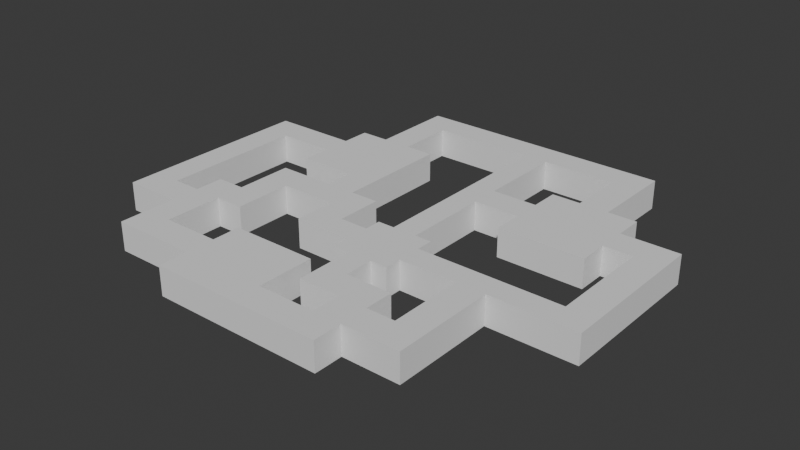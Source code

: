 # Source: inner.blend  (saved by Blender 4.5.90; exported with 4.5.12 LTS)
import bpy
from mathutils import Matrix  # noqa: F401  (used for matrix-valued properties, if any)

bpy.ops.wm.read_factory_settings(use_empty=True)
scene = bpy.context.scene
scene.name = 'Scene'

# ---- collections
col_collection = bpy.data.collections.new('Collection'); scene.collection.children.link(col_collection)

# ---- world
world_world = bpy.data.worlds.new('World'); scene.world = world_world
world_world.use_nodes = True; world_world.node_tree.nodes.clear()
_N = world_world.node_tree.nodes; _L = world_world.node_tree.links
n0 = _N.new('ShaderNodeOutputWorld'); n0.name = 'World Output'; n0.location = (200, 100)
n1 = _N.new('ShaderNodeBackground'); n1.name = 'Background'; n1.location = (-200, 100)
n1.inputs[0].default_value = (0.05088, 0.05088, 0.05088, 1.0)
_L.new(n1.outputs[0], n0.inputs[0])
n0.is_active_output = True
world_world.color = (0.05088, 0.05088, 0.05088)
world_world.sun_shadow_jitter_overblur = 0.0

# ---- meshes
me_plane = bpy.data.meshes.new('Plane')
me_plane.from_pydata([(-1.0, -1.0, 0.0), (1.0, -1.0, 0.0), (-1.0, 1.0, 0.0), (1.0, 1.0, 0.0), (-1.0, 0.4167, 0.0), (-1.0, -0.4167, 0.0), (0.4167, 1.0, 0.0), (-0.4167, 1.0, 0.0), (1.0, -0.4167, 0.0), (1.0, 0.4167, 0.0), (-0.4167, -1.0, 0.0), (0.4167, -1.0, 0.0), (-2.0, 0.4167, 0.0), (-2.0, -0.4167, 0.0), (0.4167, 2.0, 0.0), (-0.4167, 2.0, 0.0), (2.0, -0.4167, 0.0), (2.0, 0.4167, 0.0), (-0.4167, -2.0, 0.0), (0.4167, -2.0, 0.0), (-3.0, 0.4167, 0.0), (-3.0, -0.4167, 0.0), (0.4167, 3.0, 0.0), (-0.4167, 3.0, 0.0), (3.0, -0.4167, 0.0), (3.0, 0.4167, 0.0), (-0.4167, -3.0, 0.0), (0.4167, -3.0, 0.0), (1.017, -3.0, 0.0), (1.017, -2.0, 0.0), (2.017, -3.0, 0.0), (2.017, -2.0, 0.0), (1.017, -4.0, 0.0), (2.017, -4.0, 0.0), (1.017, -5.0, 0.0), (2.017, -5.0, 0.0), (-0.9833, -4.0, 0.0), (-0.9833, -5.0, 0.0), (-3.0, 2.017, 0.0), (-1.983, -5.0, 0.0), (-0.9833, -3.0, 0.0), (-2.0, 2.017, 0.0), (-0.9833, -2.0, 0.0), (-1.983, -2.0, 0.0), (-2.0, 1.017, 0.0), (-2.983, -2.0, 0.0), (-3.983, -3.0, 0.0), (-3.983, -2.0, 0.0), (-3.0, 1.017, 0.0), (-3.983, -4.0, 0.0), (-2.983, -5.0, 0.0), (-3.983, -5.0, 0.0), (-4.0, 1.017, 0.0), (-4.0, 2.017, 0.0), (-5.0, 1.017, 0.0), (-5.0, 2.017, 0.0), (-6.0, 1.017, 0.0), (-6.0, 2.017, 0.0), (-5.0, 0.01667, 0.0), (-6.0, 0.01667, 0.0), (-5.0, -0.9833, 0.0), (-6.0, -0.9833, 0.0), (-7.0, 0.01667, 0.0), (-7.0, -0.9833, 0.0), (-6.0, -1.983, 0.0), (-7.0, -1.983, 0.0), (-6.0, -2.983, 0.0), (-7.0, -2.983, 0.0), (-6.0, -3.983, 0.0), (-7.0, -3.983, 0.0), (-5.0, -2.983, 0.0), (-5.0, -3.983, 0.0), (-3.983, -2.983, 0.0), (-3.983, -3.983, 0.0), (-3.0, 3.017, 0.0), (-4.0, 3.017, 0.0), (-3.0, 4.017, 0.0), (-5.0, 3.017, 0.0), (-6.0, 3.017, 0.0), (-0.4167, 4.0, 0.0), (-3.0, 5.017, 0.0), (0.4167, 4.0, 0.0), (-3.0, 6.017, 0.0), (-4.0, 6.017, 0.0), (-5.0, 6.017, 0.0), (-6.0, 6.017, 0.0), (-8.0, -0.9833, 0.0), (-8.0, -1.983, 0.0), (-9.0, -0.9833, 0.0), (-9.0, -1.983, 0.0), (-8.0, 0.01667, 0.0), (-9.0, 0.01667, 0.0), (-8.0, 1.017, 0.0), (-9.0, 1.017, 0.0), (-8.0, 2.017, 0.0), (-9.0, 2.017, 0.0), (-8.0, 3.017, 0.0), (-9.0, 3.017, 0.0), (-8.0, 4.017, 0.0), (-9.0, 4.017, 0.0), (-8.0, 5.017, 0.0), (-9.0, 5.017, 0.0), (-7.0, 4.017, 0.0), (-7.0, 5.017, 0.0), (-6.0, 4.017, 0.0), (-6.0, 5.017, 0.0), (-0.4167, 5.0, 0.0), (0.4167, 5.0, 0.0), (-0.4167, 6.0, 0.0), (0.4167, 6.0, 0.0), (-0.4167, 7.0, 0.0), (0.4167, 7.0, 0.0), (-0.4167, 8.0, 0.0), (0.4167, 8.0, 0.0), (-0.4167, 9.0, 0.0), (0.4167, 9.0, 0.0), (-1.417, 8.0, 0.0), (-1.417, 9.0, 0.0), (-3.0, 8.0, 0.0), (-3.0, 9.0, 0.0), (-4.0, 8.0, 0.0), (-4.0, 9.0, 0.0), (-5.0, 8.0, 0.0), (-5.0, 9.0, 0.0), (-4.0, 7.0, 0.0), (-5.0, 7.0, 0.0), (-4.0, 6.0, 0.0), (-5.0, 6.0, 0.0), (1.5, 4.0, 0.0), (1.5, 5.0, 0.0), (2.0, 4.0, 0.0), (2.0, 5.0, 0.0), (3.0, 4.0, 0.0), (3.0, 5.0, 0.0), (2.0, 6.0, 0.0), (4.0, 0.4167, 0.0), (2.0, 3.0, 0.0), (3.0, 3.0, 0.0), (4.0, 4.0, 0.0), (4.0, 5.0, 0.0), (4.0, -0.4167, 0.0), (4.0, 3.0, 0.0), (4.0, -1.417, 0.0), (3.0, -1.417, 0.0), (5.0, 6.0, 0.0), (5.0, 3.0, 0.0), (1.417, 8.0, 0.0), (1.417, 9.0, 0.0), (2.417, 8.0, 0.0), (2.417, 9.0, 0.0), (3.0, 8.0, 0.0), (3.0, 9.0, 0.0), (4.0, 8.0, 0.0), (4.0, 9.0, 0.0), (3.0, 7.0, 0.0), (4.0, 7.0, 0.0), (3.0, 6.0, 0.0), (4.0, 6.0, 0.0), (5.0, 0.4167, 0.0), (5.0, -0.4167, 0.0), (6.0, 0.4167, 0.0), (6.0, -0.4167, 0.0), (7.0, 0.4167, 0.0), (7.0, -0.4167, 0.0), (6.0, 1.5, 0.0), (7.0, 1.5, 0.0), (6.0, 2.0, 0.0), (7.0, 2.0, 0.0), (6.0, 3.0, 0.0), (7.0, 3.0, 0.0), (6.0, 4.0, 0.0), (7.0, 4.0, 0.0), (6.0, 5.0, 0.0), (7.0, 5.0, 0.0), (5.0, 4.0, 0.0), (5.0, 5.0, 0.0), (4.0, -3.0, 0.0), (3.0, -3.0, 0.0), (4.0, -4.0, 0.0), (3.0, -4.0, 0.0), (2.0, -3.0, 0.0), (2.0, -4.0, 0.0), (-1.0, -0.4167, 1.0), (-1.0, -1.0, 1.0), (0.4167, -1.0, 1.0), (1.0, -1.0, 1.0), (1.0, 0.4167, 1.0), (1.0, 1.0, 1.0), (-0.4167, 1.0, 1.0), (-1.0, 1.0, 1.0), (-1.0, 0.4167, 1.0), (0.4167, 1.0, 1.0), (1.0, -0.4167, 1.0), (-0.4167, -1.0, 1.0), (-2.0, 0.4167, 1.0), (-2.0, -0.4167, 1.0), (0.4167, 2.0, 1.0), (-0.4167, 2.0, 1.0), (2.0, -0.4167, 1.0), (2.0, 0.4167, 1.0), (-0.4167, -2.0, 1.0), (0.4167, -2.0, 1.0), (-3.0, 0.4167, 1.0), (-3.0, -0.4167, 1.0), (0.4167, 3.0, 1.0), (-0.4167, 3.0, 1.0), (3.0, -0.4167, 1.0), (3.0, 0.4167, 1.0), (-0.4167, -3.0, 1.0), (0.4167, -3.0, 1.0), (1.017, -3.0, 1.0), (1.017, -2.0, 1.0), (2.017, -3.0, 1.0), (2.017, -2.0, 1.0), (2.017, -4.0, 1.0), (1.017, -4.0, 1.0), (1.017, -5.0, 1.0), (2.017, -5.0, 1.0), (-0.9833, -4.0, 1.0), (-0.9833, -5.0, 1.0), (-4.0, 2.017, 1.0), (-5.0, 2.017, 1.0), (-1.983, -5.0, 1.0), (-5.0, 1.017, 1.0), (-4.0, 1.017, 1.0), (-3.0, 1.017, 1.0), (-0.9833, -3.0, 1.0), (-0.9833, -2.0, 1.0), (-1.983, -2.0, 1.0), (-2.0, 1.017, 1.0), (-2.0, 2.017, 1.0), (-2.983, -2.0, 1.0), (-3.983, -2.0, 1.0), (-3.983, -3.0, 1.0), (-3.0, 2.017, 1.0), (-3.983, -4.0, 1.0), (-3.983, -5.0, 1.0), (-2.983, -5.0, 1.0), (-6.0, 2.017, 1.0), (-6.0, 1.017, 1.0), (-6.0, 0.01667, 1.0), (-5.0, 0.01667, 1.0), (-6.0, -0.9833, 1.0), (-5.0, -0.9833, 1.0), (-7.0, 0.01667, 1.0), (-7.0, -0.9833, 1.0), (-7.0, -1.983, 1.0), (-6.0, -1.983, 1.0), (-7.0, -2.983, 1.0), (-6.0, -2.983, 1.0), (-7.0, -3.983, 1.0), (-6.0, -3.983, 1.0), (-5.0, -3.983, 1.0), (-5.0, -2.983, 1.0), (-3.983, -3.983, 1.0), (-3.983, -2.983, 1.0), (-3.0, 3.017, 1.0), (-4.0, 3.017, 1.0), (-3.0, 4.017, 1.0), (-5.0, 3.017, 1.0), (0.4167, 4.0, 1.0), (-6.0, 3.017, 1.0), (-0.4167, 4.0, 1.0), (-3.0, 5.017, 1.0), (-3.0, 6.017, 1.0), (-4.0, 6.017, 1.0), (-5.0, 6.017, 1.0), (-6.0, 6.017, 1.0), (-8.0, -0.9833, 1.0), (-8.0, -1.983, 1.0), (-9.0, -0.9833, 1.0), (-9.0, -1.983, 1.0), (-8.0, 0.01667, 1.0), (-9.0, 0.01667, 1.0), (-8.0, 1.017, 1.0), (-9.0, 1.017, 1.0), (-8.0, 2.017, 1.0), (-9.0, 2.017, 1.0), (-8.0, 3.017, 1.0), (-9.0, 3.017, 1.0), (-8.0, 4.017, 1.0), (-9.0, 4.017, 1.0), (-8.0, 5.017, 1.0), (-9.0, 5.017, 1.0), (-7.0, 4.017, 1.0), (-7.0, 5.017, 1.0), (-6.0, 4.017, 1.0), (-6.0, 5.017, 1.0), (0.4167, 5.0, 1.0), (-0.4167, 5.0, 1.0), (0.4167, 6.0, 1.0), (-0.4167, 6.0, 1.0), (0.4167, 7.0, 1.0), (-0.4167, 7.0, 1.0), (0.4167, 8.0, 1.0), (-0.4167, 8.0, 1.0), (0.4167, 9.0, 1.0), (-0.4167, 9.0, 1.0), (-1.417, 9.0, 1.0), (-1.417, 8.0, 1.0), (-3.0, 9.0, 1.0), (-3.0, 8.0, 1.0), (-4.0, 9.0, 1.0), (-4.0, 8.0, 1.0), (-5.0, 9.0, 1.0), (-5.0, 8.0, 1.0), (-5.0, 7.0, 1.0), (-4.0, 7.0, 1.0), (-5.0, 6.0, 1.0), (-4.0, 6.0, 1.0), (1.5, 4.0, 1.0), (1.5, 5.0, 1.0), (2.0, 4.0, 1.0), (2.0, 5.0, 1.0), (3.0, 4.0, 1.0), (3.0, 5.0, 1.0), (5.0, 0.4167, 1.0), (4.0, 0.4167, 1.0), (2.0, 6.0, 1.0), (5.0, -0.4167, 1.0), (2.0, 3.0, 1.0), (3.0, 3.0, 1.0), (4.0, 4.0, 1.0), (4.0, 5.0, 1.0), (4.0, -0.4167, 1.0), (4.0, 3.0, 1.0), (4.0, -3.0, 1.0), (4.0, -1.417, 1.0), (3.0, -3.0, 1.0), (3.0, -1.417, 1.0), (5.0, 3.0, 1.0), (1.417, 8.0, 1.0), (1.417, 9.0, 1.0), (2.417, 8.0, 1.0), (2.417, 9.0, 1.0), (3.0, 8.0, 1.0), (3.0, 9.0, 1.0), (4.0, 8.0, 1.0), (4.0, 9.0, 1.0), (3.0, 7.0, 1.0), (4.0, 7.0, 1.0), (3.0, 6.0, 1.0), (4.0, 6.0, 1.0), (5.0, 6.0, 1.0), (6.0, -0.4167, 1.0), (6.0, 0.4167, 1.0), (7.0, -0.4167, 1.0), (7.0, 0.4167, 1.0), (7.0, 1.5, 1.0), (6.0, 1.5, 1.0), (7.0, 2.0, 1.0), (6.0, 2.0, 1.0), (7.0, 3.0, 1.0), (6.0, 3.0, 1.0), (7.0, 4.0, 1.0), (6.0, 4.0, 1.0), (7.0, 5.0, 1.0), (6.0, 5.0, 1.0), (5.0, 5.0, 1.0), (5.0, 4.0, 1.0), (3.0, -4.0, 1.0), (4.0, -4.0, 1.0), (2.0, -3.0, 1.0), (2.0, -4.0, 1.0)], [], [(0, 5, 4, 2, 7, 6, 3, 9, 8, 1, 11, 10), (11, 19, 18, 10), (9, 17, 16, 8), (7, 15, 14, 6), (5, 13, 12, 4), (19, 27, 26, 18), (15, 23, 22, 14), (17, 25, 24, 16), (13, 21, 20, 12), (19, 29, 28, 27), (29, 31, 30, 180, 28), (30, 33, 181, 180), (33, 35, 34, 32, 181), (34, 37, 36, 32), (52, 54, 55, 53), (20, 48, 44, 12), (48, 38, 41, 44), (48, 52, 53, 38), (37, 39, 50, 51, 49, 46, 47, 45, 43, 42, 40, 36), (54, 56, 57, 55), (54, 58, 59, 56), (58, 60, 61, 59), (61, 63, 62, 59), (61, 64, 65, 63), (64, 66, 67, 65), (66, 68, 69, 67), (66, 70, 71, 68), (70, 72, 73, 71), (53, 75, 74, 38), (75, 77, 78, 104, 105, 85, 84, 127, 126, 83, 82, 80, 76, 74), (65, 87, 86, 63), (87, 89, 88, 86), (88, 91, 90, 86), (91, 93, 92, 90), (93, 95, 94, 92), (95, 97, 96, 94), (97, 99, 98, 96), (99, 101, 100, 98), (100, 103, 102, 98), (103, 105, 104, 102), (23, 79, 81, 22), (79, 106, 107, 81), (106, 108, 109, 107), (108, 110, 111, 109), (110, 112, 113, 111), (112, 114, 115, 113), (112, 116, 117, 114), (116, 118, 119, 117), (118, 120, 121, 119), (120, 122, 123, 121), (120, 124, 125, 122), (124, 83, 84, 125), (84, 83, 126, 127), (107, 129, 128, 81), (129, 131, 130, 128), (131, 133, 132, 130), (131, 134, 156, 133), (132, 137, 136, 130), (132, 138, 141, 137), (156, 157, 139, 133), (133, 139, 138, 132), (138, 174, 145, 141), (157, 144, 175, 139), (139, 175, 174, 138), (115, 147, 146, 113), (147, 149, 148, 146), (149, 151, 150, 148), (151, 153, 152, 150), (152, 155, 154, 150), (155, 157, 156, 154), (25, 135, 140, 24), (135, 158, 159, 140), (158, 160, 161, 159), (160, 162, 163, 161), (160, 164, 165, 162), (164, 166, 167, 165), (166, 168, 169, 167), (168, 170, 171, 169), (170, 172, 173, 171), (170, 174, 175, 172), (140, 142, 143, 24), (142, 176, 177, 143), (176, 178, 179, 177), (179, 33, 30, 177), (181, 32, 28, 180), (183, 193, 184, 185, 192, 186, 187, 191, 188, 189, 190, 182), (184, 193, 200, 201), (186, 192, 198, 199), (188, 191, 196, 197), (182, 190, 194, 195), (201, 200, 208, 209), (197, 196, 204, 205), (199, 198, 206, 207), (195, 194, 202, 203), (201, 209, 210, 211), (211, 210, 362, 212, 213), (212, 362, 363, 214), (214, 363, 215, 216, 217), (216, 215, 218, 219), (224, 220, 221, 223), (202, 194, 229, 225), (225, 229, 230, 234), (225, 234, 220, 224), (219, 218, 226, 227, 228, 231, 232, 255, 233, 254, 235, 236, 237, 222), (223, 221, 238, 239), (223, 239, 240, 241), (241, 240, 242, 243), (242, 240, 244, 245), (242, 245, 246, 247), (247, 246, 248, 249), (249, 248, 250, 251), (249, 251, 252, 253), (253, 252, 254, 233, 255), (220, 234, 256, 257), (257, 256, 258, 263, 264, 265, 309, 308, 266, 267, 287, 286, 261, 259), (246, 245, 268, 269), (269, 268, 270, 271), (270, 268, 272, 273), (273, 272, 274, 275), (275, 274, 276, 277), (277, 276, 278, 279), (279, 278, 280, 281), (281, 280, 282, 283), (282, 280, 284, 285), (285, 284, 286, 287), (205, 204, 260, 262), (262, 260, 288, 289), (289, 288, 290, 291), (291, 290, 292, 293), (293, 292, 294, 295), (295, 294, 296, 297), (295, 297, 298, 299), (299, 298, 300, 301), (301, 300, 302, 303), (303, 302, 304, 305), (303, 305, 306, 307), (307, 306, 266, 265), (266, 308, 309, 265), (288, 260, 310, 311), (311, 310, 312, 313), (313, 312, 314, 315), (313, 315, 341, 318), (314, 312, 320, 321), (314, 321, 325, 322), (341, 315, 323, 342), (315, 314, 322, 323), (322, 325, 330, 359), (342, 323, 358, 343), (323, 322, 359, 358), (296, 294, 331, 332), (332, 331, 333, 334), (334, 333, 335, 336), (336, 335, 337, 338), (337, 335, 339, 340), (340, 339, 341, 342), (207, 206, 324, 317), (317, 324, 319, 316), (316, 319, 344, 345), (345, 344, 346, 347), (345, 347, 348, 349), (349, 348, 350, 351), (351, 350, 352, 353), (353, 352, 354, 355), (355, 354, 356, 357), (355, 357, 358, 359), (324, 206, 329, 327), (327, 329, 328, 326), (326, 328, 360, 361), (360, 328, 212, 214), (363, 362, 210, 215), (39, 37, 219, 222), (109, 111, 292, 290), (175, 144, 343, 358), (74, 76, 258, 256), (142, 140, 324, 327), (54, 52, 224, 223), (145, 174, 359, 330), (5, 0, 183, 182), (77, 75, 257, 259), (141, 145, 330, 325), (52, 48, 225, 224), (112, 110, 293, 295), (11, 1, 185, 184), (22, 81, 260, 204), (111, 113, 294, 292), (9, 3, 187, 186), (78, 77, 259, 261), (36, 40, 226, 218), (115, 114, 297, 296), (143, 177, 328, 329), (7, 2, 189, 188), (79, 23, 205, 262), (42, 43, 228, 227), (179, 178, 361, 360), (2, 4, 190, 189), (76, 80, 263, 258), (147, 115, 296, 332), (178, 176, 326, 361), (82, 83, 265, 264), (113, 146, 331, 294), (40, 42, 227, 226), (3, 6, 191, 187), (48, 20, 202, 225), (116, 112, 295, 299), (84, 85, 267, 266), (149, 147, 332, 334), (44, 41, 230, 229), (114, 117, 298, 297), (1, 8, 192, 185), (146, 148, 333, 331), (43, 45, 231, 228), (80, 82, 264, 263), (47, 46, 233, 255, 232), (118, 116, 299, 301), (33, 179, 360, 214), (0, 10, 193, 183), (151, 149, 334, 336), (117, 119, 300, 298), (87, 65, 246, 269), (148, 150, 335, 333), (45, 47, 232, 231), (177, 30, 212, 328), (63, 86, 268, 245), (152, 153, 338, 337), (120, 118, 301, 303), (88, 89, 271, 270), (153, 151, 336, 338), (41, 38, 234, 230), (119, 121, 302, 300), (89, 87, 269, 271), (123, 122, 305, 304), (51, 50, 237, 236), (19, 11, 184, 201), (155, 152, 337, 340), (12, 44, 229, 194), (121, 123, 304, 302), (10, 18, 200, 193), (91, 88, 270, 273), (150, 154, 339, 335), (49, 51, 236, 235), (17, 9, 186, 199), (86, 90, 272, 268), (124, 120, 303, 307), (8, 16, 198, 192), (157, 155, 340, 342), (50, 39, 222, 237), (122, 125, 306, 305), (15, 7, 188, 197), (93, 91, 273, 275), (154, 156, 341, 339), (57, 56, 239, 238), (6, 14, 196, 191), (90, 92, 274, 272), (156, 134, 318, 341), (13, 5, 182, 195), (55, 57, 238, 221), (4, 12, 194, 190), (95, 93, 275, 277), (83, 124, 307, 265), (20, 21, 203, 202), (92, 94, 276, 274), (144, 157, 342, 343), (58, 54, 223, 241), (125, 84, 266, 306), (140, 159, 319, 324), (56, 59, 240, 239), (97, 95, 277, 279), (61, 60, 243, 242), (129, 107, 288, 311), (26, 27, 209, 208), (94, 96, 278, 276), (160, 158, 316, 345), (60, 58, 241, 243), (81, 128, 310, 260), (159, 161, 344, 319), (18, 26, 208, 200), (99, 97, 279, 281), (163, 162, 347, 346), (62, 63, 245, 244), (131, 129, 311, 313), (23, 15, 197, 205), (96, 98, 280, 278), (128, 130, 312, 310), (14, 22, 204, 196), (100, 101, 283, 282), (161, 163, 346, 344), (59, 62, 244, 240), (25, 17, 199, 207), (101, 99, 281, 283), (16, 24, 206, 198), (164, 160, 345, 349), (64, 61, 242, 247), (21, 13, 195, 203), (162, 165, 348, 347), (158, 135, 317, 316), (103, 100, 282, 285), (134, 131, 313, 318), (27, 28, 210, 209), (98, 102, 284, 280), (166, 164, 349, 351), (66, 64, 247, 249), (29, 19, 201, 211), (165, 167, 350, 348), (65, 67, 248, 246), (136, 137, 321, 320), (105, 103, 285, 287), (69, 68, 251, 250), (30, 31, 213, 212), (102, 104, 286, 284), (168, 166, 351, 353), (130, 136, 320, 312), (31, 29, 211, 213), (104, 78, 261, 286), (167, 169, 352, 350), (67, 69, 250, 248), (85, 105, 287, 267), (28, 32, 215, 210), (170, 168, 353, 355), (70, 66, 249, 253), (34, 35, 217, 216), (106, 79, 262, 289), (169, 171, 354, 352), (68, 71, 252, 251), (35, 33, 214, 217), (173, 172, 357, 356), (137, 141, 325, 321), (72, 70, 253, 255), (135, 25, 207, 317), (108, 106, 289, 291), (171, 173, 356, 354), (71, 73, 254, 252), (37, 34, 216, 219), (107, 109, 290, 288), (176, 142, 327, 326), (32, 36, 218, 215), (174, 170, 355, 359), (75, 53, 220, 257), (53, 55, 221, 220), (110, 108, 291, 293), (172, 175, 358, 357), (38, 74, 256, 234), (24, 143, 329, 206)])
_uv = me_plane.uv_layers.new(name='UVMap')
_uv.uv.foreach_set('vector', [0.0, 0.0, 0.0, 0.3333, 0.0, 0.6667, 0.0, 1.0, 0.3333, 1.0, 0.6667, 1.0, 1.0, 1.0, 1.0, 0.6667, 1.0, 0.3333, 1.0, 0.0, 0.6667, 0.0, 0.3333, 0.0, 0.6667, 0.0, 0.6667, 0.0, 0.3333, 0.0, 0.3333, 0.0, 1.0, 0.6667, 1.0, 0.6667, 1.0, 0.3333, 1.0, 0.3333, 0.3333, 1.0, 0.3333, 1.0, 0.6667, 1.0, 0.6667, 1.0, 0.0, 0.3333, 0.0, 0.3333, 0.0, 0.6667, 0.0, 0.6667, 0.6667, 0.0, 0.6667, 0.0, 0.3333, 0.0, 0.3333, 0.0, 0.3333, 1.0, 0.3333, 1.0, 0.6667, 1.0, 0.6667, 1.0, 1.0, 0.6667, 1.0, 0.6667, 1.0, 0.3333, 1.0, 0.3333, 0.0, 0.3333, 0.0, 0.3333, 0.0, 0.6667, 0.0, 0.6667, 0.6667, 0.0, 0.6667, 0.0, 0.6667, 0.0, 0.6667, 0.0, 0.6667, 0.0, 0.6667, 0.0, 0.6667, 0.0, 0.6667, 0.0, 0.6667, 0.0, 0.6667, 0.0, 0.6667, 0.0, 0.6667, 0.0, 0.6667, 0.0, 0.6667, 0.0, 0.6667, 0.0, 0.6667, 0.0, 0.6667, 0.0, 0.6667, 0.0, 0.6667, 0.0, 0.6667, 0.0, 0.6667, 0.0, 0.6667, 0.0, 0.0, 0.6667, 0.0, 0.6667, 0.0, 0.6667, 0.0, 0.6667, 0.0, 0.6667, 0.0, 0.6667, 0.0, 0.6667, 0.0, 0.6667, 0.0, 0.6667, 0.0, 0.6667, 0.0, 0.6667, 0.0, 0.6667, 0.0, 0.6667, 0.0, 0.6667, 0.0, 0.6667, 0.0, 0.6667, 0.6667, 0.0, 0.6667, 0.0, 0.6667, 0.0, 0.6667, 0.0, 0.6667, 0.0, 0.6667, 0.0, 0.6667, 0.0, 0.6667, 0.0, 0.6667, 0.0, 0.6667, 0.0, 0.6667, 0.0, 0.6667, 0.0, 0.0, 0.6667, 0.0, 0.6667, 0.0, 0.6667, 0.0, 0.6667, 0.0, 0.6667, 0.0, 0.6667, 0.0, 0.6667, 0.0, 0.6667, 0.0, 0.6667, 0.0, 0.6667, 0.0, 0.6667, 0.0, 0.6667, 0.0, 0.6667, 0.0, 0.6667, 0.0, 0.6667, 0.0, 0.6667, 0.0, 0.6667, 0.0, 0.6667, 0.0, 0.6667, 0.0, 0.6667, 0.0, 0.6667, 0.0, 0.6667, 0.0, 0.6667, 0.0, 0.6667, 0.0, 0.6667, 0.0, 0.6667, 0.0, 0.6667, 0.0, 0.6667, 0.0, 0.6667, 0.0, 0.6667, 0.0, 0.6667, 0.0, 0.6667, 0.0, 0.6667, 0.0, 0.6667, 0.0, 0.6667, 0.0, 0.6667, 0.0, 0.6667, 0.0, 0.6667, 0.0, 0.6667, 0.0, 0.6667, 0.0, 0.6667, 0.0, 0.6667, 0.0, 0.6667, 0.0, 0.6667, 0.0, 0.6667, 0.0, 0.6667, 0.0, 0.6667, 0.0, 0.6667, 0.0, 0.6667, 0.0, 0.6667, 0.0, 0.6667, 0.0, 0.6667, 0.0, 0.6667, 0.0, 0.6667, 0.0, 0.6667, 0.0, 0.6667, 0.0, 0.6667, 0.0, 0.6667, 0.0, 0.6667, 0.0, 0.6667, 0.0, 0.6667, 0.0, 0.6667, 0.0, 0.6667, 0.0, 0.6667, 0.0, 0.6667, 0.0, 0.6667, 0.0, 0.6667, 0.0, 0.6667, 0.0, 0.6667, 0.0, 0.6667, 0.0, 0.6667, 0.0, 0.6667, 0.0, 0.6667, 0.0, 0.6667, 0.0, 0.6667, 0.0, 0.6667, 0.0, 0.6667, 0.0, 0.6667, 0.0, 0.6667, 0.0, 0.6667, 0.0, 0.6667, 0.0, 0.6667, 0.0, 0.6667, 0.0, 0.6667, 0.0, 0.6667, 0.0, 0.6667, 0.0, 0.6667, 0.0, 0.6667, 0.0, 0.6667, 0.0, 0.6667, 0.0, 0.6667, 0.0, 0.6667, 0.0, 0.6667, 0.0, 0.6667, 0.3333, 1.0, 0.3333, 1.0, 0.6667, 1.0, 0.6667, 1.0, 0.3333, 1.0, 0.3333, 1.0, 0.6667, 1.0, 0.6667, 1.0, 0.3333, 1.0, 0.3333, 1.0, 0.6667, 1.0, 0.6667, 1.0, 0.3333, 1.0, 0.3333, 1.0, 0.6667, 1.0, 0.6667, 1.0, 0.3333, 1.0, 0.3333, 1.0, 0.6667, 1.0, 0.6667, 1.0, 0.3333, 1.0, 0.3333, 1.0, 0.6667, 1.0, 0.6667, 1.0, 0.3333, 1.0, 0.3333, 1.0, 0.3333, 1.0, 0.3333, 1.0, 0.3333, 1.0, 0.3333, 1.0, 0.3333, 1.0, 0.3333, 1.0, 0.3333, 1.0, 0.3333, 1.0, 0.3333, 1.0, 0.3333, 1.0, 0.3333, 1.0, 0.3333, 1.0, 0.3333, 1.0, 0.3333, 1.0, 0.3333, 1.0, 0.3333, 1.0, 0.3333, 1.0, 0.3333, 1.0, 0.3333, 1.0, 0.3333, 1.0, 0.3333, 1.0, 0.3333, 1.0, 0.0, 0.6667, 0.0, 0.6667, 0.0, 0.6667, 0.0, 0.6667, 0.6667, 1.0, 0.6667, 1.0, 0.6667, 1.0, 0.6667, 1.0, 0.6667, 1.0, 0.6667, 1.0, 0.6667, 1.0, 0.6667, 1.0, 0.6667, 1.0, 0.6667, 1.0, 0.6667, 1.0, 0.6667, 1.0, 0.6667, 1.0, 0.6667, 1.0, 0.6667, 1.0, 0.6667, 1.0, 0.6667, 1.0, 0.6667, 1.0, 0.6667, 1.0, 0.6667, 1.0, 0.6667, 1.0, 0.6667, 1.0, 0.6667, 1.0, 0.6667, 1.0, 0.6667, 1.0, 0.6667, 1.0, 0.6667, 1.0, 0.6667, 1.0, 0.6667, 1.0, 0.6667, 1.0, 0.6667, 1.0, 0.6667, 1.0, 0.6667, 1.0, 0.6667, 1.0, 0.6667, 1.0, 0.6667, 1.0, 0.6667, 1.0, 0.6667, 1.0, 0.6667, 1.0, 0.6667, 1.0, 0.6667, 1.0, 0.6667, 1.0, 0.6667, 1.0, 0.6667, 1.0, 0.6667, 1.0, 0.6667, 1.0, 0.6667, 1.0, 0.6667, 1.0, 0.6667, 1.0, 0.6667, 1.0, 0.6667, 1.0, 0.6667, 1.0, 0.6667, 1.0, 0.6667, 1.0, 0.6667, 1.0, 0.6667, 1.0, 0.6667, 1.0, 0.6667, 1.0, 0.6667, 1.0, 0.6667, 1.0, 0.6667, 1.0, 0.6667, 1.0, 0.6667, 1.0, 0.6667, 1.0, 0.6667, 1.0, 0.6667, 1.0, 0.6667, 1.0, 0.6667, 1.0, 1.0, 0.6667, 1.0, 0.6667, 1.0, 0.3333, 1.0, 0.3333, 1.0, 0.6667, 1.0, 0.6667, 1.0, 0.3333, 1.0, 0.3333, 1.0, 0.6667, 1.0, 0.6667, 1.0, 0.3333, 1.0, 0.3333, 1.0, 0.6667, 1.0, 0.6667, 1.0, 0.3333, 1.0, 0.3333, 1.0, 0.6667, 1.0, 0.6667, 1.0, 0.6667, 1.0, 0.6667, 1.0, 0.6667, 1.0, 0.6667, 1.0, 0.6667, 1.0, 0.6667, 1.0, 0.6667, 1.0, 0.6667, 1.0, 0.6667, 1.0, 0.6667, 1.0, 0.6667, 1.0, 0.6667, 1.0, 0.6667, 1.0, 0.6667, 1.0, 0.6667, 1.0, 0.6667, 1.0, 0.6667, 1.0, 0.6667, 1.0, 0.6667, 1.0, 0.6667, 1.0, 0.6667, 1.0, 0.6667, 1.0, 0.3333, 1.0, 0.3333, 1.0, 0.3333, 1.0, 0.3333, 1.0, 0.3333, 1.0, 0.3333, 1.0, 0.3333, 1.0, 0.3333, 1.0, 0.3333, 1.0, 0.3333, 1.0, 0.3333, 1.0, 0.3333, 1.0, 0.3333, 1.0, 0.3333, 1.0, 0.3333, 1.0, 0.3333, 0.6667, 0.0, 0.6667, 0.0, 0.6667, 0.0, 0.6667, 0.0, 0.0, 0.0, 0.3333, 0.0, 0.6667, 0.0, 1.0, 0.0, 1.0, 0.3333, 1.0, 0.6667, 1.0, 1.0, 0.6667, 1.0, 0.3333, 1.0, 0.0, 1.0, 0.0, 0.6667, 0.0, 0.3333, 0.6667, 0.0, 0.3333, 0.0, 0.3333, 0.0, 0.6667, 0.0, 1.0, 0.6667, 1.0, 0.3333, 1.0, 0.3333, 1.0, 0.6667, 0.3333, 1.0, 0.6667, 1.0, 0.6667, 1.0, 0.3333, 1.0, 0.0, 0.3333, 0.0, 0.6667, 0.0, 0.6667, 0.0, 0.3333, 0.6667, 0.0, 0.3333, 0.0, 0.3333, 0.0, 0.6667, 0.0, 0.3333, 1.0, 0.6667, 1.0, 0.6667, 1.0, 0.3333, 1.0, 1.0, 0.6667, 1.0, 0.3333, 1.0, 0.3333, 1.0, 0.6667, 0.0, 0.3333, 0.0, 0.6667, 0.0, 0.6667, 0.0, 0.3333, 0.6667, 0.0, 0.6667, 0.0, 0.6667, 0.0, 0.6667, 0.0, 0.6667, 0.0, 0.6667, 0.0, 0.6667, 0.0, 0.6667, 0.0, 0.6667, 0.0, 0.6667, 0.0, 0.6667, 0.0, 0.6667, 0.0, 0.6667, 0.0, 0.6667, 0.0, 0.6667, 0.0, 0.6667, 0.0, 0.6667, 0.0, 0.6667, 0.0, 0.6667, 0.0, 0.6667, 0.0, 0.6667, 0.0, 0.6667, 0.0, 0.0, 0.6667, 0.0, 0.6667, 0.0, 0.6667, 0.0, 0.6667, 0.0, 0.6667, 0.0, 0.6667, 0.0, 0.6667, 0.0, 0.6667, 0.0, 0.6667, 0.0, 0.6667, 0.0, 0.6667, 0.0, 0.6667, 0.0, 0.6667, 0.0, 0.6667, 0.0, 0.6667, 0.0, 0.6667, 0.6667, 0.0, 0.6667, 0.0, 0.6667, 0.0, 0.6667, 0.0, 0.6667, 0.0, 0.6667, 0.0, 0.6667, 0.0, 0.6667, 0.0, 0.6667, 0.0, 0.6667, 0.0, 0.6667, 0.0, 0.6667, 0.0, 0.6667, 0.0, 0.6667, 0.0, 0.0, 0.6667, 0.0, 0.6667, 0.0, 0.6667, 0.0, 0.6667, 0.0, 0.6667, 0.0, 0.6667, 0.0, 0.6667, 0.0, 0.6667, 0.0, 0.6667, 0.0, 0.6667, 0.0, 0.6667, 0.0, 0.6667, 0.0, 0.6667, 0.0, 0.6667, 0.0, 0.6667, 0.0, 0.6667, 0.0, 0.6667, 0.0, 0.6667, 0.0, 0.6667, 0.0, 0.6667, 0.0, 0.6667, 0.0, 0.6667, 0.0, 0.6667, 0.0, 0.6667, 0.0, 0.6667, 0.0, 0.6667, 0.0, 0.6667, 0.0, 0.6667, 0.0, 0.6667, 0.0, 0.6667, 0.0, 0.6667, 0.0, 0.6667, 0.0, 0.6667, 0.0, 0.6667, 0.0, 0.6667, 0.0, 0.6667, 0.0, 0.6667, 0.0, 0.6667, 0.0, 0.6667, 0.0, 0.6667, 0.0, 0.6667, 0.0, 0.6667, 0.0, 0.6667, 0.0, 0.6667, 0.0, 0.6667, 0.0, 0.6667, 0.0, 0.6667, 0.0, 0.6667, 0.0, 0.6667, 0.0, 0.6667, 0.0, 0.6667, 0.0, 0.6667, 0.0, 0.6667, 0.0, 0.6667, 0.0, 0.6667, 0.0, 0.6667, 0.0, 0.6667, 0.0, 0.6667, 0.0, 0.6667, 0.0, 0.6667, 0.0, 0.6667, 0.0, 0.6667, 0.0, 0.6667, 0.0, 0.6667, 0.0, 0.6667, 0.0, 0.6667, 0.0, 0.6667, 0.0, 0.6667, 0.0, 0.6667, 0.0, 0.6667, 0.0, 0.6667, 0.0, 0.6667, 0.0, 0.6667, 0.0, 0.6667, 0.0, 0.6667, 0.0, 0.6667, 0.0, 0.6667, 0.0, 0.6667, 0.0, 0.6667, 0.0, 0.6667, 0.0, 0.6667, 0.0, 0.6667, 0.0, 0.6667, 0.0, 0.6667, 0.0, 0.6667, 0.0, 0.6667, 0.0, 0.6667, 0.0, 0.6667, 0.0, 0.6667, 0.0, 0.6667, 0.0, 0.6667, 0.0, 0.6667, 0.0, 0.6667, 0.0, 0.6667, 0.0, 0.6667, 0.3333, 1.0, 0.6667, 1.0, 0.6667, 1.0, 0.3333, 1.0, 0.3333, 1.0, 0.6667, 1.0, 0.6667, 1.0, 0.3333, 1.0, 0.3333, 1.0, 0.6667, 1.0, 0.6667, 1.0, 0.3333, 1.0, 0.3333, 1.0, 0.6667, 1.0, 0.6667, 1.0, 0.3333, 1.0, 0.3333, 1.0, 0.6667, 1.0, 0.6667, 1.0, 0.3333, 1.0, 0.3333, 1.0, 0.6667, 1.0, 0.6667, 1.0, 0.3333, 1.0, 0.3333, 1.0, 0.3333, 1.0, 0.3333, 1.0, 0.3333, 1.0, 0.3333, 1.0, 0.3333, 1.0, 0.3333, 1.0, 0.3333, 1.0, 0.3333, 1.0, 0.3333, 1.0, 0.3333, 1.0, 0.3333, 1.0, 0.3333, 1.0, 0.3333, 1.0, 0.3333, 1.0, 0.3333, 1.0, 0.3333, 1.0, 0.3333, 1.0, 0.3333, 1.0, 0.3333, 1.0, 0.3333, 1.0, 0.3333, 1.0, 0.3333, 1.0, 0.3333, 1.0, 0.0, 0.6667, 0.0, 0.6667, 0.0, 0.6667, 0.0, 0.6667, 0.6667, 1.0, 0.6667, 1.0, 0.6667, 1.0, 0.6667, 1.0, 0.6667, 1.0, 0.6667, 1.0, 0.6667, 1.0, 0.6667, 1.0, 0.6667, 1.0, 0.6667, 1.0, 0.6667, 1.0, 0.6667, 1.0, 0.6667, 1.0, 0.6667, 1.0, 0.6667, 1.0, 0.6667, 1.0, 0.6667, 1.0, 0.6667, 1.0, 0.6667, 1.0, 0.6667, 1.0, 0.6667, 1.0, 0.6667, 1.0, 0.6667, 1.0, 0.6667, 1.0, 0.6667, 1.0, 0.6667, 1.0, 0.6667, 1.0, 0.6667, 1.0, 0.6667, 1.0, 0.6667, 1.0, 0.6667, 1.0, 0.6667, 1.0, 0.6667, 1.0, 0.6667, 1.0, 0.6667, 1.0, 0.6667, 1.0, 0.6667, 1.0, 0.6667, 1.0, 0.6667, 1.0, 0.6667, 1.0, 0.6667, 1.0, 0.6667, 1.0, 0.6667, 1.0, 0.6667, 1.0, 0.6667, 1.0, 0.6667, 1.0, 0.6667, 1.0, 0.6667, 1.0, 0.6667, 1.0, 0.6667, 1.0, 0.6667, 1.0, 0.6667, 1.0, 0.6667, 1.0, 0.6667, 1.0, 0.6667, 1.0, 0.6667, 1.0, 0.6667, 1.0, 0.6667, 1.0, 0.6667, 1.0, 0.6667, 1.0, 0.6667, 1.0, 0.6667, 1.0, 0.6667, 1.0, 0.6667, 1.0, 0.6667, 1.0, 0.6667, 1.0, 0.6667, 1.0, 0.6667, 1.0, 1.0, 0.6667, 1.0, 0.3333, 1.0, 0.3333, 1.0, 0.6667, 1.0, 0.6667, 1.0, 0.3333, 1.0, 0.3333, 1.0, 0.6667, 1.0, 0.6667, 1.0, 0.3333, 1.0, 0.3333, 1.0, 0.6667, 1.0, 0.6667, 1.0, 0.3333, 1.0, 0.3333, 1.0, 0.6667, 1.0, 0.6667, 1.0, 0.6667, 1.0, 0.6667, 1.0, 0.6667, 1.0, 0.6667, 1.0, 0.6667, 1.0, 0.6667, 1.0, 0.6667, 1.0, 0.6667, 1.0, 0.6667, 1.0, 0.6667, 1.0, 0.6667, 1.0, 0.6667, 1.0, 0.6667, 1.0, 0.6667, 1.0, 0.6667, 1.0, 0.6667, 1.0, 0.6667, 1.0, 0.6667, 1.0, 0.6667, 1.0, 0.6667, 1.0, 0.6667, 1.0, 0.6667, 1.0, 0.6667, 1.0, 0.3333, 1.0, 0.3333, 1.0, 0.3333, 1.0, 0.3333, 1.0, 0.3333, 1.0, 0.3333, 1.0, 0.3333, 1.0, 0.3333, 1.0, 0.3333, 1.0, 0.3333, 1.0, 0.3333, 1.0, 0.3333, 1.0, 0.3333, 1.0, 0.3333, 1.0, 0.3333, 1.0, 0.3333, 0.6667, 0.0, 0.6667, 0.0, 0.6667, 0.0, 0.6667, 0.0, 0.6667, 0.0, 0.6667, 0.0, 0.6667, 0.0, 0.6667, 0.0, 0.6667, 1.0, 0.6667, 1.0, 0.6667, 1.0, 0.6667, 1.0, 0.6667, 1.0, 0.6667, 1.0, 0.6667, 1.0, 0.6667, 1.0, 0.0, 0.6667, 0.0, 0.6667, 0.0, 0.6667, 0.0, 0.6667, 1.0, 0.3333, 1.0, 0.3333, 1.0, 0.3333, 1.0, 0.3333, 0.0, 0.6667, 0.0, 0.6667, 0.0, 0.6667, 0.0, 0.6667, 0.6667, 1.0, 0.6667, 1.0, 0.6667, 1.0, 0.6667, 1.0, 0.0, 0.3333, 0.0, 0.0, 0.0, 0.0, 0.0, 0.3333, 0.0, 0.6667, 0.0, 0.6667, 0.0, 0.6667, 0.0, 0.6667, 0.6667, 1.0, 0.6667, 1.0, 0.6667, 1.0, 0.6667, 1.0, 0.0, 0.6667, 0.0, 0.6667, 0.0, 0.6667, 0.0, 0.6667, 0.3333, 1.0, 0.3333, 1.0, 0.3333, 1.0, 0.3333, 1.0, 0.6667, 0.0, 1.0, 0.0, 1.0, 0.0, 0.6667, 0.0, 0.6667, 1.0, 0.6667, 1.0, 0.6667, 1.0, 0.6667, 1.0, 0.6667, 1.0, 0.6667, 1.0, 0.6667, 1.0, 0.6667, 1.0, 1.0, 0.6667, 1.0, 1.0, 1.0, 1.0, 1.0, 0.6667, 0.0, 0.6667, 0.0, 0.6667, 0.0, 0.6667, 0.0, 0.6667, 0.6667, 0.0, 0.6667, 0.0, 0.6667, 0.0, 0.6667, 0.0, 0.6667, 1.0, 0.3333, 1.0, 0.3333, 1.0, 0.6667, 1.0, 1.0, 0.3333, 1.0, 0.3333, 1.0, 0.3333, 1.0, 0.3333, 0.3333, 1.0, 0.0, 1.0, 0.0, 1.0, 0.3333, 1.0, 0.3333, 1.0, 0.3333, 1.0, 0.3333, 1.0, 0.3333, 1.0, 0.6667, 0.0, 0.6667, 0.0, 0.6667, 0.0, 0.6667, 0.0, 1.0, 0.3333, 1.0, 0.3333, 1.0, 0.3333, 1.0, 0.3333, 0.0, 1.0, 0.0, 0.6667, 0.0, 0.6667, 0.0, 1.0, 0.0, 0.6667, 0.0, 0.6667, 0.0, 0.6667, 0.0, 0.6667, 0.6667, 1.0, 0.6667, 1.0, 0.6667, 1.0, 0.6667, 1.0, 1.0, 0.3333, 1.0, 0.3333, 1.0, 0.3333, 1.0, 0.3333, 0.0, 0.6667, 0.0, 0.6667, 0.0, 0.6667, 0.0, 0.6667, 0.6667, 1.0, 0.6667, 1.0, 0.6667, 1.0, 0.6667, 1.0, 0.6667, 0.0, 0.6667, 0.0, 0.6667, 0.0, 0.6667, 0.0, 1.0, 1.0, 0.6667, 1.0, 0.6667, 1.0, 1.0, 1.0, 0.0, 0.6667, 0.0, 0.6667, 0.0, 0.6667, 0.0, 0.6667, 0.3333, 1.0, 0.3333, 1.0, 0.3333, 1.0, 0.3333, 1.0, 0.0, 0.6667, 0.0, 0.6667, 0.0, 0.6667, 0.0, 0.6667, 0.6667, 1.0, 0.6667, 1.0, 0.6667, 1.0, 0.6667, 1.0, 0.0, 0.6667, 0.0, 0.6667, 0.0, 0.6667, 0.0, 0.6667, 0.3333, 1.0, 0.3333, 1.0, 0.3333, 1.0, 0.3333, 1.0, 1.0, 0.0, 1.0, 0.3333, 1.0, 0.3333, 1.0, 0.0, 0.6667, 1.0, 0.6667, 1.0, 0.6667, 1.0, 0.6667, 1.0, 0.6667, 0.0, 0.6667, 0.0, 0.6667, 0.0, 0.6667, 0.0, 0.0, 0.6667, 0.0, 0.6667, 0.0, 0.6667, 0.0, 0.6667, 0.6667, 0.0, 0.6667, 0.0, 0.6667, 0.0, 0.6667, 0.0, 0.6667, 0.0, 0.3333, 1.0, 0.3333, 1.0, 0.3333, 1.0, 0.3333, 1.0, 1.0, 0.3333, 1.0, 0.3333, 1.0, 0.3333, 1.0, 0.3333, 0.0, 0.0, 0.3333, 0.0, 0.3333, 0.0, 0.0, 0.0, 0.6667, 1.0, 0.6667, 1.0, 0.6667, 1.0, 0.6667, 1.0, 0.3333, 1.0, 0.3333, 1.0, 0.3333, 1.0, 0.3333, 1.0, 0.0, 0.6667, 0.0, 0.6667, 0.0, 0.6667, 0.0, 0.6667, 0.6667, 1.0, 0.6667, 1.0, 0.6667, 1.0, 0.6667, 1.0, 0.6667, 0.0, 0.6667, 0.0, 0.6667, 0.0, 0.6667, 0.0, 1.0, 0.3333, 1.0, 0.3333, 1.0, 0.3333, 1.0, 0.3333, 0.0, 0.6667, 0.0, 0.6667, 0.0, 0.6667, 0.0, 0.6667, 0.6667, 1.0, 0.6667, 1.0, 0.6667, 1.0, 0.6667, 1.0, 0.3333, 1.0, 0.3333, 1.0, 0.3333, 1.0, 0.3333, 1.0, 0.0, 0.6667, 0.0, 0.6667, 0.0, 0.6667, 0.0, 0.6667, 0.6667, 1.0, 0.6667, 1.0, 0.6667, 1.0, 0.6667, 1.0, 0.0, 0.6667, 0.0, 0.6667, 0.0, 0.6667, 0.0, 0.6667, 0.3333, 1.0, 0.3333, 1.0, 0.3333, 1.0, 0.3333, 1.0, 0.0, 0.6667, 0.0, 0.6667, 0.0, 0.6667, 0.0, 0.6667, 0.3333, 1.0, 0.3333, 1.0, 0.3333, 1.0, 0.3333, 1.0, 0.6667, 0.0, 0.6667, 0.0, 0.6667, 0.0, 0.6667, 0.0, 0.6667, 0.0, 0.6667, 0.0, 0.6667, 0.0, 0.6667, 0.0, 0.6667, 1.0, 0.6667, 1.0, 0.6667, 1.0, 0.6667, 1.0, 0.0, 0.6667, 0.0, 0.6667, 0.0, 0.6667, 0.0, 0.6667, 0.3333, 1.0, 0.3333, 1.0, 0.3333, 1.0, 0.3333, 1.0, 0.3333, 0.0, 0.3333, 0.0, 0.3333, 0.0, 0.3333, 0.0, 0.0, 0.6667, 0.0, 0.6667, 0.0, 0.6667, 0.0, 0.6667, 0.6667, 1.0, 0.6667, 1.0, 0.6667, 1.0, 0.6667, 1.0, 0.6667, 0.0, 0.6667, 0.0, 0.6667, 0.0, 0.6667, 0.0, 1.0, 0.6667, 1.0, 0.6667, 1.0, 0.6667, 1.0, 0.6667, 0.0, 0.6667, 0.0, 0.6667, 0.0, 0.6667, 0.0, 0.6667, 0.3333, 1.0, 0.3333, 1.0, 0.3333, 1.0, 0.3333, 1.0, 1.0, 0.3333, 1.0, 0.3333, 1.0, 0.3333, 1.0, 0.3333, 0.6667, 1.0, 0.6667, 1.0, 0.6667, 1.0, 0.6667, 1.0, 0.6667, 0.0, 0.6667, 0.0, 0.6667, 0.0, 0.6667, 0.0, 0.3333, 1.0, 0.3333, 1.0, 0.3333, 1.0, 0.3333, 1.0, 0.3333, 1.0, 0.3333, 1.0, 0.3333, 1.0, 0.3333, 1.0, 0.0, 0.6667, 0.0, 0.6667, 0.0, 0.6667, 0.0, 0.6667, 0.6667, 1.0, 0.6667, 1.0, 0.6667, 1.0, 0.6667, 1.0, 0.0, 0.6667, 0.0, 0.6667, 0.0, 0.6667, 0.0, 0.6667, 0.6667, 1.0, 0.6667, 1.0, 0.6667, 1.0, 0.6667, 1.0, 0.0, 0.6667, 0.0, 0.6667, 0.0, 0.6667, 0.0, 0.6667, 0.6667, 1.0, 0.6667, 1.0, 0.6667, 1.0, 0.6667, 1.0, 0.0, 0.3333, 0.0, 0.3333, 0.0, 0.3333, 0.0, 0.3333, 0.0, 0.6667, 0.0, 0.6667, 0.0, 0.6667, 0.0, 0.6667, 0.0, 0.6667, 0.0, 0.6667, 0.0, 0.6667, 0.0, 0.6667, 0.0, 0.6667, 0.0, 0.6667, 0.0, 0.6667, 0.0, 0.6667, 0.3333, 1.0, 0.3333, 1.0, 0.3333, 1.0, 0.3333, 1.0, 0.0, 0.6667, 0.0, 0.3333, 0.0, 0.3333, 0.0, 0.6667, 0.0, 0.6667, 0.0, 0.6667, 0.0, 0.6667, 0.0, 0.6667, 0.6667, 1.0, 0.6667, 1.0, 0.6667, 1.0, 0.6667, 1.0, 0.0, 0.6667, 0.0, 0.6667, 0.0, 0.6667, 0.0, 0.6667, 0.3333, 1.0, 0.3333, 1.0, 0.3333, 1.0, 0.3333, 1.0, 1.0, 0.3333, 1.0, 0.3333, 1.0, 0.3333, 1.0, 0.3333, 0.0, 0.6667, 0.0, 0.6667, 0.0, 0.6667, 0.0, 0.6667, 0.0, 0.6667, 0.0, 0.6667, 0.0, 0.6667, 0.0, 0.6667, 0.0, 0.6667, 0.0, 0.6667, 0.0, 0.6667, 0.0, 0.6667, 0.6667, 1.0, 0.6667, 1.0, 0.6667, 1.0, 0.6667, 1.0, 0.3333, 0.0, 0.6667, 0.0, 0.6667, 0.0, 0.3333, 0.0, 0.0, 0.6667, 0.0, 0.6667, 0.0, 0.6667, 0.0, 0.6667, 1.0, 0.6667, 1.0, 0.6667, 1.0, 0.6667, 1.0, 0.6667, 0.0, 0.6667, 0.0, 0.6667, 0.0, 0.6667, 0.0, 0.6667, 0.6667, 1.0, 0.6667, 1.0, 0.6667, 1.0, 0.6667, 1.0, 1.0, 0.3333, 1.0, 0.3333, 1.0, 0.3333, 1.0, 0.3333, 0.3333, 0.0, 0.3333, 0.0, 0.3333, 0.0, 0.3333, 0.0, 0.0, 0.6667, 0.0, 0.6667, 0.0, 0.6667, 0.0, 0.6667, 1.0, 0.3333, 1.0, 0.6667, 1.0, 0.6667, 1.0, 0.3333, 0.0, 0.6667, 0.0, 0.6667, 0.0, 0.6667, 0.0, 0.6667, 0.6667, 1.0, 0.6667, 1.0, 0.6667, 1.0, 0.6667, 1.0, 0.3333, 1.0, 0.3333, 1.0, 0.3333, 1.0, 0.3333, 1.0, 0.0, 0.6667, 0.0, 0.6667, 0.0, 0.6667, 0.0, 0.6667, 0.6667, 1.0, 0.6667, 1.0, 0.6667, 1.0, 0.6667, 1.0, 0.6667, 1.0, 0.6667, 1.0, 0.6667, 1.0, 0.6667, 1.0, 0.0, 0.6667, 0.0, 0.6667, 0.0, 0.6667, 0.0, 0.6667, 1.0, 0.3333, 1.0, 0.3333, 1.0, 0.3333, 1.0, 0.3333, 0.0, 0.6667, 0.0, 0.6667, 0.0, 0.6667, 0.0, 0.6667, 1.0, 0.6667, 1.0, 0.6667, 1.0, 0.6667, 1.0, 0.6667, 0.0, 0.6667, 0.0, 0.6667, 0.0, 0.6667, 0.0, 0.6667, 1.0, 0.3333, 1.0, 0.3333, 1.0, 0.3333, 1.0, 0.3333, 1.0, 0.6667, 1.0, 0.6667, 1.0, 0.6667, 1.0, 0.6667, 0.0, 0.6667, 0.0, 0.6667, 0.0, 0.6667, 0.0, 0.6667, 0.0, 0.3333, 0.0, 0.3333, 0.0, 0.3333, 0.0, 0.3333, 1.0, 0.6667, 1.0, 0.6667, 1.0, 0.6667, 1.0, 0.6667, 1.0, 0.6667, 1.0, 0.6667, 1.0, 0.6667, 1.0, 0.6667, 0.0, 0.6667, 0.0, 0.6667, 0.0, 0.6667, 0.0, 0.6667, 0.6667, 1.0, 0.6667, 1.0, 0.6667, 1.0, 0.6667, 1.0, 0.6667, 0.0, 0.6667, 0.0, 0.6667, 0.0, 0.6667, 0.0, 0.0, 0.6667, 0.0, 0.6667, 0.0, 0.6667, 0.0, 0.6667, 1.0, 0.6667, 1.0, 0.6667, 1.0, 0.6667, 1.0, 0.6667, 0.0, 0.6667, 0.0, 0.6667, 0.0, 0.6667, 0.0, 0.6667, 0.6667, 0.0, 0.6667, 0.0, 0.6667, 0.0, 0.6667, 0.0, 1.0, 0.6667, 1.0, 0.6667, 1.0, 0.6667, 1.0, 0.6667, 0.0, 0.6667, 0.0, 0.6667, 0.0, 0.6667, 0.0, 0.6667, 0.6667, 1.0, 0.6667, 1.0, 0.6667, 1.0, 0.6667, 1.0, 0.0, 0.6667, 0.0, 0.6667, 0.0, 0.6667, 0.0, 0.6667, 0.0, 0.6667, 0.0, 0.6667, 0.0, 0.6667, 0.0, 0.6667, 0.6667, 0.0, 0.6667, 0.0, 0.6667, 0.0, 0.6667, 0.0, 0.0, 0.6667, 0.0, 0.6667, 0.0, 0.6667, 0.0, 0.6667, 1.0, 0.6667, 1.0, 0.6667, 1.0, 0.6667, 1.0, 0.6667, 0.6667, 1.0, 0.6667, 1.0, 0.6667, 1.0, 0.6667, 1.0, 0.6667, 0.0, 0.6667, 0.0, 0.6667, 0.0, 0.6667, 0.0, 0.0, 0.6667, 0.0, 0.6667, 0.0, 0.6667, 0.0, 0.6667, 1.0, 0.6667, 1.0, 0.6667, 1.0, 0.6667, 1.0, 0.6667, 0.0, 0.6667, 0.0, 0.6667, 0.0, 0.6667, 0.0, 0.6667, 0.0, 0.6667, 0.0, 0.6667, 0.0, 0.6667, 0.0, 0.6667, 0.6667, 0.0, 0.6667, 0.0, 0.6667, 0.0, 0.6667, 0.0, 1.0, 0.6667, 1.0, 0.6667, 1.0, 0.6667, 1.0, 0.6667, 0.0, 0.6667, 0.0, 0.6667, 0.0, 0.6667, 0.0, 0.6667, 0.6667, 0.0, 0.6667, 0.0, 0.6667, 0.0, 0.6667, 0.0, 0.3333, 1.0, 0.3333, 1.0, 0.3333, 1.0, 0.3333, 1.0, 1.0, 0.6667, 1.0, 0.6667, 1.0, 0.6667, 1.0, 0.6667, 0.0, 0.6667, 0.0, 0.6667, 0.0, 0.6667, 0.0, 0.6667, 0.6667, 0.0, 0.6667, 0.0, 0.6667, 0.0, 0.6667, 0.0, 1.0, 0.6667, 1.0, 0.6667, 1.0, 0.6667, 1.0, 0.6667, 0.6667, 1.0, 0.6667, 1.0, 0.6667, 1.0, 0.6667, 1.0, 0.0, 0.6667, 0.0, 0.6667, 0.0, 0.6667, 0.0, 0.6667, 1.0, 0.6667, 1.0, 0.6667, 1.0, 0.6667, 1.0, 0.6667, 0.3333, 1.0, 0.3333, 1.0, 0.3333, 1.0, 0.3333, 1.0, 1.0, 0.6667, 1.0, 0.6667, 1.0, 0.6667, 1.0, 0.6667, 0.0, 0.6667, 0.0, 0.6667, 0.0, 0.6667, 0.0, 0.6667, 0.6667, 0.0, 0.6667, 0.0, 0.6667, 0.0, 0.6667, 0.0, 0.6667, 1.0, 0.6667, 1.0, 0.6667, 1.0, 0.6667, 1.0, 1.0, 0.3333, 1.0, 0.3333, 1.0, 0.3333, 1.0, 0.3333, 0.6667, 0.0, 0.6667, 0.0, 0.6667, 0.0, 0.6667, 0.0, 1.0, 0.6667, 1.0, 0.6667, 1.0, 0.6667, 1.0, 0.6667, 0.0, 0.6667, 0.0, 0.6667, 0.0, 0.6667, 0.0, 0.6667, 0.0, 0.6667, 0.0, 0.6667, 0.0, 0.6667, 0.0, 0.6667, 0.3333, 1.0, 0.3333, 1.0, 0.3333, 1.0, 0.3333, 1.0, 1.0, 0.6667, 1.0, 0.6667, 1.0, 0.6667, 1.0, 0.6667, 0.0, 0.6667, 0.0, 0.6667, 0.0, 0.6667, 0.0, 0.6667, 1.0, 0.3333, 1.0, 0.3333, 1.0, 0.3333, 1.0, 0.3333])
me_plane.update()

# ---- objects
ob_plane = bpy.data.objects.new('Plane', me_plane)
ob_enemyspawnpoint = bpy.data.objects.new('EnemySpawnPoint', None)
ob_playerspawnpoint = bpy.data.objects.new('PlayerSpawnPoint', None)
ob_taskcontainer = bpy.data.objects.new('TaskContainer', None)
ob_empty = bpy.data.objects.new('Empty', None)
ob_empty_001 = bpy.data.objects.new('Empty.001', None)
ob_empty_002 = bpy.data.objects.new('Empty.002', None)
ob_empty_003 = bpy.data.objects.new('Empty.003', None)
ob_empty_004 = bpy.data.objects.new('Empty.004', None)
ob_empty_005 = bpy.data.objects.new('Empty.005', None)
ob_empty_006 = bpy.data.objects.new('Empty.006', None)
ob_empty_007 = bpy.data.objects.new('Empty.007', None)
ob_empty_008 = bpy.data.objects.new('Empty.008', None)
ob_empty_009 = bpy.data.objects.new('Empty.009', None)
ob_empty_010 = bpy.data.objects.new('Empty.010', None)
ob_empty_011 = bpy.data.objects.new('Empty.011', None)
ob_empty_012 = bpy.data.objects.new('Empty.012', None)
ob_empty_013 = bpy.data.objects.new('Empty.013', None)
ob_empty_014 = bpy.data.objects.new('Empty.014', None)
ob_empty_015 = bpy.data.objects.new('Empty.015', None)
ob_empty_016 = bpy.data.objects.new('Empty.016', None)
ob_empty_017 = bpy.data.objects.new('Empty.017', None)

# ---- transforms, parenting, visibility, modifiers, constraints
ob_plane.location = (0.0, 0.0, 0.0)
_m = ob_plane.modifiers.new('Solidify', 'SOLIDIFY')
_m.offset = 0.0
ob_enemyspawnpoint.location = (-2.5, -3.4, 0.0)
ob_enemyspawnpoint.empty_display_type = 'SINGLE_ARROW'
ob_playerspawnpoint.location = (0.0, 0.0, 0.0)
ob_playerspawnpoint.empty_display_type = 'SINGLE_ARROW'
ob_taskcontainer.location = (0.0, 0.0, 0.0)
ob_empty.parent = ob_taskcontainer
ob_empty.location = (-5.597, 3.159, 0.0)
ob_empty.empty_display_type = 'SINGLE_ARROW'
ob_empty_001.parent = ob_taskcontainer
ob_empty_001.location = (-3.505, 5.496, 0.0)
ob_empty_001.empty_display_type = 'SINGLE_ARROW'
ob_empty_002.parent = ob_taskcontainer
ob_empty_002.location = (2.361, 3.241, 0.0)
ob_empty_002.empty_display_type = 'SINGLE_ARROW'
ob_empty_003.parent = ob_taskcontainer
ob_empty_003.location = (4.633, 5.758, 0.0)
ob_empty_003.empty_display_type = 'SINGLE_ARROW'
ob_empty_004.parent = ob_taskcontainer
ob_empty_004.location = (1.773, 8.29, 0.0)
ob_empty_004.empty_display_type = 'SINGLE_ARROW'
ob_empty_005.parent = ob_taskcontainer
ob_empty_005.location = (-5.237, -0.8279, 0.0)
ob_empty_005.empty_display_type = 'SINGLE_ARROW'
ob_empty_006.parent = ob_taskcontainer
ob_empty_006.location = (-3.538, -2.315, 0.0)
ob_empty_006.empty_display_type = 'SINGLE_ARROW'
ob_empty_007.parent = ob_taskcontainer
ob_empty_007.location = (-1.397, -4.701, 0.0)
ob_empty_007.empty_display_type = 'SINGLE_ARROW'
ob_empty_008.parent = ob_taskcontainer
ob_empty_008.location = (1.43, -4.047, 0.0)
ob_empty_008.empty_display_type = 'SINGLE_ARROW'
ob_empty_009.parent = ob_taskcontainer
ob_empty_009.location = (2.574, -3.59, 0.0)
ob_empty_009.empty_display_type = 'SINGLE_ARROW'
ob_empty_010.parent = ob_taskcontainer
ob_empty_010.location = (3.554, -1.449, 0.0)
ob_empty_010.empty_display_type = 'SINGLE_ARROW'
ob_empty_011.parent = ob_taskcontainer
ob_empty_011.location = (4.404, 0.02179, 0.0)
ob_empty_011.empty_display_type = 'SINGLE_ARROW'
ob_empty_012.parent = ob_taskcontainer
ob_empty_012.location = (6.675, -0.05992, 0.0)
ob_empty_012.empty_display_type = 'SINGLE_ARROW'
ob_empty_013.parent = ob_taskcontainer
ob_empty_013.location = (6.577, 1.574, 0.0)
ob_empty_013.empty_display_type = 'SINGLE_ARROW'
ob_empty_014.parent = ob_taskcontainer
ob_empty_014.location = (6.561, 4.352, 0.0)
ob_empty_014.empty_display_type = 'SINGLE_ARROW'
ob_empty_015.parent = ob_taskcontainer
ob_empty_015.location = (-8.277, 2.261, 0.0)
ob_empty_015.empty_display_type = 'SINGLE_ARROW'
ob_empty_016.parent = ob_taskcontainer
ob_empty_016.location = (-8.342, -0.2724, 0.0)
ob_empty_016.empty_display_type = 'SINGLE_ARROW'
ob_empty_017.parent = ob_taskcontainer
ob_empty_017.location = (-8.636, 3.731, 0.0)
ob_empty_017.empty_display_type = 'SINGLE_ARROW'

# ---- collection membership
col_collection.objects.link(ob_plane)
col_collection.objects.link(ob_enemyspawnpoint)
col_collection.objects.link(ob_playerspawnpoint)
col_collection.objects.link(ob_taskcontainer)
col_collection.objects.link(ob_empty)
col_collection.objects.link(ob_empty_001)
col_collection.objects.link(ob_empty_002)
col_collection.objects.link(ob_empty_003)
col_collection.objects.link(ob_empty_004)
col_collection.objects.link(ob_empty_005)
col_collection.objects.link(ob_empty_006)
col_collection.objects.link(ob_empty_007)
col_collection.objects.link(ob_empty_008)
col_collection.objects.link(ob_empty_009)
col_collection.objects.link(ob_empty_010)
col_collection.objects.link(ob_empty_011)
col_collection.objects.link(ob_empty_012)
col_collection.objects.link(ob_empty_013)
col_collection.objects.link(ob_empty_014)
col_collection.objects.link(ob_empty_015)
col_collection.objects.link(ob_empty_016)
col_collection.objects.link(ob_empty_017)

# ---- scene / render settings (as saved in the file)
scene.frame_start = 1; scene.frame_end = 250; scene.frame_set(1)
scene.render.engine = 'BLENDER_EEVEE_NEXT'
bpy.context.view_layer.update()

# ---- added for rendering (the .blend has no active camera and no usable light): camera, sun
cam_auto = bpy.data.cameras.new('AutoCamera')
cam_auto.lens = 50.0
cam_auto.sensor_width = 36.0
cam_auto.clip_end = 1000.0
ob_auto_camera = bpy.data.objects.new('AutoCamera', cam_auto)
scene.collection.objects.link(ob_auto_camera)
ob_auto_camera.location = (18.6923, -21.6308, 16.2538)
ob_auto_camera.rotation_euler = (1.09748, -7.21219e-08, 0.694738)
scene.camera = ob_auto_camera
light_auto_sun = bpy.data.lights.new('AutoSun', 'SUN')
light_auto_sun.energy = 3.0
light_auto_sun.angle = 0.0523599
ob_auto_sun = bpy.data.objects.new('AutoSun', light_auto_sun)
scene.collection.objects.link(ob_auto_sun)
ob_auto_sun.rotation_euler = (0.872665, 0.174533, 0.523599)
bpy.context.view_layer.update()
